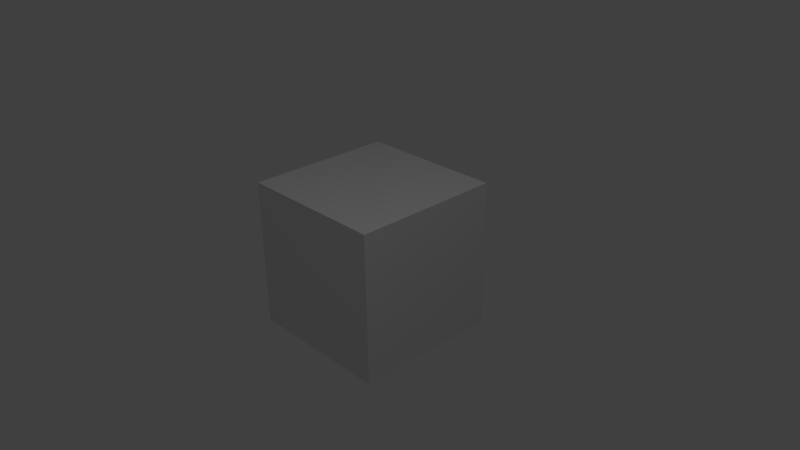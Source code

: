 # Source: box.blend  (saved by Blender 2.71.0; exported with 4.5.12 LTS)
import bpy
from mathutils import Matrix  # noqa: F401  (used for matrix-valued properties, if any)

bpy.ops.wm.read_factory_settings(use_empty=True)
scene = bpy.context.scene
scene.name = 'Scene'

# ---- collections
col_collection_1 = bpy.data.collections.new('Collection 1'); scene.collection.children.link(col_collection_1)

# ---- materials (node trees are filled in below, after node groups)
mat_material = bpy.data.materials.new('Material')
mat_material.alpha_threshold = 0.0
mat_material.use_transparent_shadow = False
mat_material.roughness = 0.5
mat_material.line_color = (0.0, 0.0, 0.0, 1.0)

# ---- material node trees

# ---- world
world_world = bpy.data.worlds.new('World'); scene.world = world_world
world_world.color = (0.05088, 0.05088, 0.05088)
world_world.use_sun_shadow = False
world_world.sun_shadow_jitter_overblur = 0.0
world_world.cycles.sampling_method = 'MANUAL'
world_world.cycles.sample_map_resolution = 256

# ---- cameras
cam_camera = bpy.data.cameras.new('Camera')
cam_camera.clip_end = 100.0
cam_camera.lens = 35.0
cam_camera.sensor_width = 32.0
cam_camera.sensor_height = 18.0
cam_camera.ortho_scale = 7.314
cam_camera.dof.focus_distance = 0.0
cam_camera.dof.aperture_fstop = 128.0

# ---- lights
light_lamp = bpy.data.lights.new('Lamp', 'POINT')
light_lamp.transmission_factor = 0.0
light_lamp.cutoff_distance = 30.0
light_lamp.energy = 100.0
light_lamp.shadow_buffer_clip_start = 1.001
light_lamp.shadow_soft_size = 0.1
light_lamp.shadow_maximum_resolution = 0.006
light_lamp.use_absolute_resolution = True
light_lamp.cycles.use_multiple_importance_sampling = False

# ---- meshes
me_cube = bpy.data.meshes.new('Cube')
me_cube.from_pydata([(1.0, 1.0, -1.0), (1.0, -1.0, -1.0), (-1.0, -1.0, -1.0), (-1.0, 1.0, -1.0), (1.0, 1.0, 1.0), (1.0, -1.0, 1.0), (-1.0, -1.0, 1.0), (-1.0, 1.0, 1.0)], [], [(4, 7, 6, 5), (1, 0, 4, 5), (2, 1, 5, 6), (2, 6, 7, 3), (4, 0, 3, 7), (0, 1, 2, 3)])
_uv = me_cube.uv_layers.new(name='UVMap')
_uv.uv.foreach_set('vector', [0.0, 0.0, 1.0, 0.0, 1.0, 1.0, 0.0, 1.0, 0.0, 0.0, 1.0, 0.0, 1.0, 1.0, 0.0, 1.0, 0.0, 0.0, 1.0, 0.0, 1.0, 1.0, 0.0, 1.0, 0.0, 0.0, 1.0, 0.0, 1.0, 1.0, 0.0, 1.0, 0.0, 0.0, 1.0, 0.0, 1.0, 1.0, 0.0, 1.0, 0.0, 0.0, 1.0, 0.0, 1.0, 1.0, 0.0, 1.0])
me_cube.materials.append(mat_material)
me_cube.use_remesh_preserve_volume = False
me_cube.use_remesh_preserve_attributes = False
me_cube.use_mirror_vertex_groups = False
me_cube.update()

# ---- objects
ob_cube = bpy.data.objects.new('Cube', me_cube)
ob_lamp = bpy.data.objects.new('Lamp', light_lamp)
ob_camera = bpy.data.objects.new('Camera', cam_camera)

# ---- transforms, parenting, visibility, modifiers, constraints
ob_cube.location = (0.0, 0.0, 0.0)
ob_cube.lock_rotations_4d = False
ob_cube.empty_display_type = 'ARROWS'
ob_cube.lineart.crease_threshold = 0.0
ob_lamp.location = (3.032, -1.661, 6.533)
ob_lamp.rotation_euler = (0.6503, 0.05522, 1.866)
ob_lamp.lock_rotations_4d = False
ob_lamp.empty_display_type = 'ARROWS'
ob_lamp.color = (0.0, 0.0, 0.0, 0.0)
ob_lamp.lineart.crease_threshold = 0.0
ob_camera.location = (7.481, -6.508, 5.344)
ob_camera.rotation_euler = (1.109, 0.01082, 0.8149)
ob_camera.lock_rotations_4d = False
ob_camera.empty_display_type = 'ARROWS'
ob_camera.color = (0.0, 0.0, 0.0, 0.0)
ob_camera.display_type = 'WIRE'
ob_camera.lineart.crease_threshold = 0.0

# ---- collection membership
col_collection_1.objects.link(ob_cube)
col_collection_1.objects.link(ob_lamp)
col_collection_1.objects.link(ob_camera)

# ---- scene / render settings (as saved in the file)
scene.camera = ob_camera
scene.frame_start = 1; scene.frame_end = 250; scene.frame_set(0)
scene.render.engine = 'BLENDER_EEVEE_NEXT'
scene.render.resolution_percentage = 50
scene.render.dither_intensity = 0.0
scene.cycles.use_denoising = False
scene.cycles.samples = 10
scene.cycles.sampling_pattern = 'TABULATED_SOBOL'
scene.cycles.light_sampling_threshold = 0.0
scene.cycles.use_adaptive_sampling = False
scene.cycles.use_light_tree = False
scene.cycles.blur_glossy = 0.0
scene.cycles.volume_bounces = 1
scene.cycles.pixel_filter_type = 'GAUSSIAN'
scene.cycles.sample_clamp_indirect = 0.0
scene.view_settings.view_transform = 'Standard'
bpy.context.view_layer.update()
